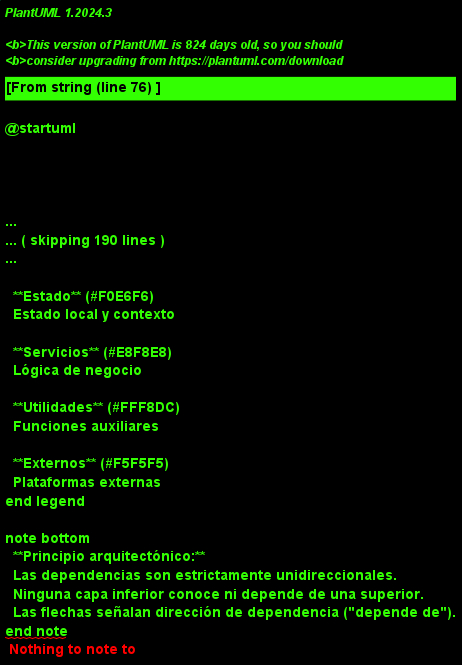

The diagram above was rendered by PlantUML. Its source (embedded in the PNG):
@startuml
'
' Diagrama de Paquetes - TuLook V2
' Vista arquitectónica de alto nivel
' Puente entre Casos de Uso y Diagrama de Componentes
'

!theme plain
skinparam backgroundColor #FEFEFE
skinparam defaultFontSize 11

skinparam package {
  BorderThickness 2
  FontSize 14
  FontStyle bold
  FontColor #1A1A2E
}
skinparam arrow {
  Color #555555
  FontSize 11
  Thickness 2
}

title "Diagrama de Paquetes — TuLook V2\nVista Arquitectónica de Alto Nivel"

top to bottom direction

package "Capa de Presentación\n<Screens + SafeImage>" as pres #E8F4F8 {
}
package "Capa de Manejo de Estado\n<Hooks + Contexto\n(AuthContext, ThemeContext)>" as state #F0E6F6 {
}
package "Capa de Servicios\n<9 módulos funcionales>" as svc #E8F8E8 {
}
package "Capa de Utilidades\ny Configuración\n<constants, logger, generadores,\n firebase.js, seed.js>" as utils #FFF8DC {
}
package "Sistemas Externos\n<Firebase Firestore,\n Firebase Auth, GitHub API,\n OpenWeatherMap, Expo SDK>" as ext #F5F5F5 {
}

' Dependencias entre capas
pres --> state : Consume React Context
pres --> svc : Invoca operaciones\nde negocio
pres --> utils : Usa constantes\ny loggers

state --> svc : Obtiene datos\ny ejecuta lógica
state --> utils : Validaciones\ny agrupaciones

svc --> utils : Depende de utilidades\ny configuración
svc --> ext : Persiste datos,\nsube imágenes,\nconsulta clima

utils --> ext : Conexión directa\n(Firestore SDK,\nFileSystem)

legend right
  == Capas de la arquitectura ==

  **Presentación** (#E8F4F8)
  Interfaz de usuario

  **Estado** (#F0E6F6)
  Estado local y contexto

  **Servicios** (#E8F8E8)
  Lógica de negocio

  **Utilidades** (#FFF8DC)
  Funciones auxiliares

  **Externos** (#F5F5F5)
  Plataformas externas
end legend

note bottom
  **Principio arquitectónico:**
  Las dependencias son estrictamente unidireccionales.
  Ninguna capa inferior conoce ni depende de una superior.
  Las flechas señalan dirección de dependencia ("depende de").
end note

@enduml